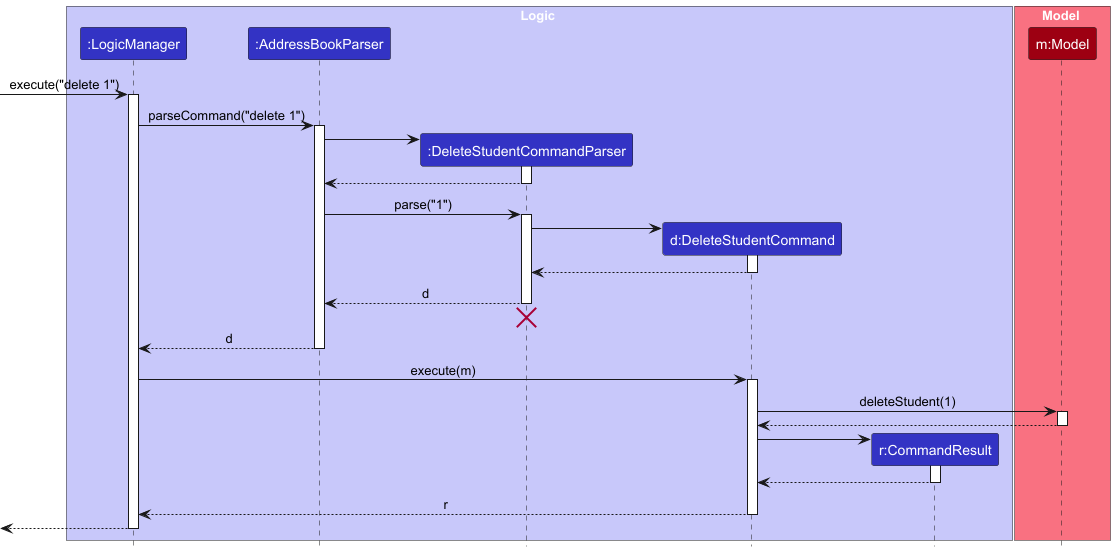

The diagram above was rendered by PlantUML. Its source (embedded in the PNG):
@startuml
!include style.puml
skinparam ArrowFontStyle plain

box Logic LOGIC_COLOR_T1
participant ":LogicManager" as LogicManager LOGIC_COLOR
participant ":AddressBookParser" as AddressBookParser LOGIC_COLOR
participant ":DeleteStudentCommandParser" as DeleteStudentCommandParser LOGIC_COLOR
participant "d:DeleteStudentCommand" as DeleteStudentCommand LOGIC_COLOR
participant "r:CommandResult" as CommandResult LOGIC_COLOR
end box

box Model MODEL_COLOR_T1
participant "m:Model" as Model MODEL_COLOR
end box

[-> LogicManager : execute("delete 1")
activate LogicManager

LogicManager -> AddressBookParser : parseCommand("delete 1")
activate AddressBookParser

create DeleteStudentCommandParser
AddressBookParser -> DeleteStudentCommandParser
activate DeleteStudentCommandParser

DeleteStudentCommandParser --> AddressBookParser
deactivate DeleteStudentCommandParser

AddressBookParser -> DeleteStudentCommandParser : parse("1")
activate DeleteStudentCommandParser

create DeleteStudentCommand
DeleteStudentCommandParser -> DeleteStudentCommand
activate DeleteStudentCommand

DeleteStudentCommand --> DeleteStudentCommandParser :
deactivate DeleteStudentCommand

DeleteStudentCommandParser --> AddressBookParser : d
deactivate DeleteStudentCommandParser
'Hidden arrow to position the destroy marker below the end of the activation bar.
DeleteStudentCommandParser -[hidden]-> AddressBookParser
destroy DeleteStudentCommandParser

AddressBookParser --> LogicManager : d
deactivate AddressBookParser

LogicManager -> DeleteStudentCommand : execute(m)
activate DeleteStudentCommand

DeleteStudentCommand -> Model : deleteStudent(1)
activate Model

Model --> DeleteStudentCommand
deactivate Model

create CommandResult
DeleteStudentCommand -> CommandResult
activate CommandResult

CommandResult --> DeleteStudentCommand
deactivate CommandResult

DeleteStudentCommand --> LogicManager : r
deactivate DeleteStudentCommand

[<--LogicManager
deactivate LogicManager
@enduml